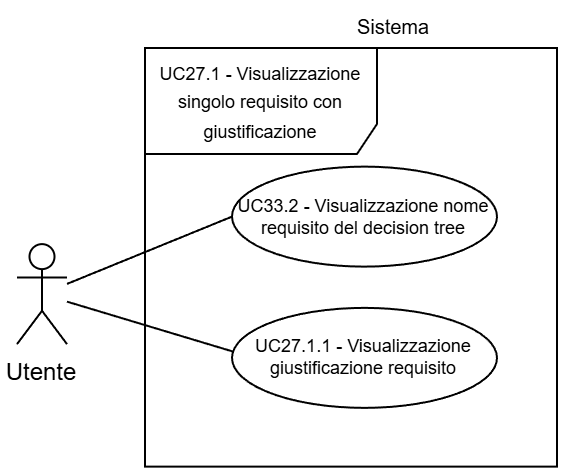

The diagram above was exported from draw.io. Its source (the exported page's mxGraphModel, read from the mxfile embedded in the PNG):
<mxGraphModel dx="983" dy="512" grid="1" gridSize="30" guides="1" tooltips="1" connect="1" arrows="1" fold="1" page="1" pageScale="2" pageWidth="5000" pageHeight="5000" background="light-dark(#FFFFFF,#FFFFFF)" math="0" shadow="0">
  <root>
    <mxCell id="0" />
    <mxCell id="1" parent="0" />
    <mxCell id="2" parent="1" style="shape=umlFrame;whiteSpace=wrap;html=1;pointerEvents=0;swimlaneFillColor=light-dark(transparent,#FFFFFF);strokeColor=light-dark(#000000,#000000);fillColor=none;width=116;height=53;gradientColor=none;spacing=2;" value="&lt;p style=&quot;padding-top: 0px;&quot;&gt;&lt;span style=&quot;font-size: 9px;&quot;&gt;&lt;font style=&quot;color: light-dark(rgb(0, 0, 0), rgb(0, 0, 0));&quot;&gt;UC27.1 - Visualizzazione singolo requisito con giustificazione&lt;/font&gt;&lt;/span&gt;&lt;/p&gt;" vertex="1">
      <mxGeometry height="209.33" width="206" x="2884" y="1823.4799999999998" as="geometry" />
    </mxCell>
    <mxCell id="3" parent="1" style="shape=umlActor;verticalLabelPosition=bottom;verticalAlign=top;html=1;outlineConnect=0;strokeColor=light-dark(#000000,#000000);fillColor=light-dark(#FFFFFF,transparent);" value="&lt;font style=&quot;color: light-dark(rgb(0, 0, 0), rgb(0, 0, 0));&quot;&gt;Utente&lt;/font&gt;" vertex="1">
      <mxGeometry height="50" width="25" x="2820" y="1921.5600000000002" as="geometry" />
    </mxCell>
    <mxCell id="4" parent="1" style="ellipse;whiteSpace=wrap;html=1;strokeColor=light-dark(#000000,#000000);align=center;verticalAlign=middle;fontFamily=Helvetica;fontSize=9;fontColor=default;fillColor=light-dark(#FFFFFF, #ffffff);" value="&lt;span&gt;&lt;font style=&quot;color: light-dark(rgb(0, 0, 0), rgb(0, 0, 0));&quot;&gt;UC33.2 - Visualizzazione nome requisito del decision tree&lt;/font&gt;&lt;/span&gt;" vertex="1">
      <mxGeometry height="50" width="132.5" x="2927.5" y="1882.81" as="geometry" />
    </mxCell>
    <mxCell id="5" edge="1" parent="1" source="3" style="endArrow=none;endFill=0;endSize=12;html=1;rounded=0;entryX=0;entryY=0.5;entryDx=0;entryDy=0;strokeColor=light-dark(#000000,#000000);" target="4" value="">
      <mxGeometry relative="1" width="160" as="geometry">
        <mxPoint x="2849" y="1911.5600000000002" as="sourcePoint" />
        <mxPoint x="2969" y="1901.5600000000002" as="targetPoint" />
      </mxGeometry>
    </mxCell>
    <mxCell id="6" parent="1" style="text;html=1;whiteSpace=wrap;strokeColor=none;fillColor=none;align=center;verticalAlign=middle;rounded=0;fontFamily=Helvetica;fontSize=10;fontColor=light-dark(#000000,#000000);labelBackgroundColor=none;" value="Sistema" vertex="1">
      <mxGeometry height="20.67" width="38.5" x="2989" y="1802.8100000000002" as="geometry" />
    </mxCell>
    <mxCell id="7" parent="1" style="ellipse;whiteSpace=wrap;html=1;strokeColor=light-dark(#000000,#000000);align=center;verticalAlign=middle;fontFamily=Helvetica;fontSize=9;fontColor=default;fillColor=light-dark(#FFFFFF, #ffffff);" value="&lt;font style=&quot;color: light-dark(rgb(0, 0, 0), rgb(0, 0, 0)); line-height: 100%;&quot;&gt;UC27.1.1 - Visualizzazione giustificazione requisito&lt;/font&gt;" vertex="1">
      <mxGeometry height="50" width="132.5" x="2927.5" y="1953.4399999999998" as="geometry" />
    </mxCell>
    <mxCell id="8" edge="1" parent="1" source="3" style="endArrow=none;endFill=0;endSize=12;html=1;rounded=0;entryX=0.004;entryY=0.437;entryDx=0;entryDy=0;strokeColor=light-dark(#000000,#000000);entryPerimeter=0;" target="7" value="">
      <mxGeometry relative="1" width="160" as="geometry">
        <mxPoint x="2850" y="1942.8100000000002" as="sourcePoint" />
        <mxPoint x="2937" y="1944.3100000000002" as="targetPoint" />
      </mxGeometry>
    </mxCell>
  </root>
</mxGraphModel>